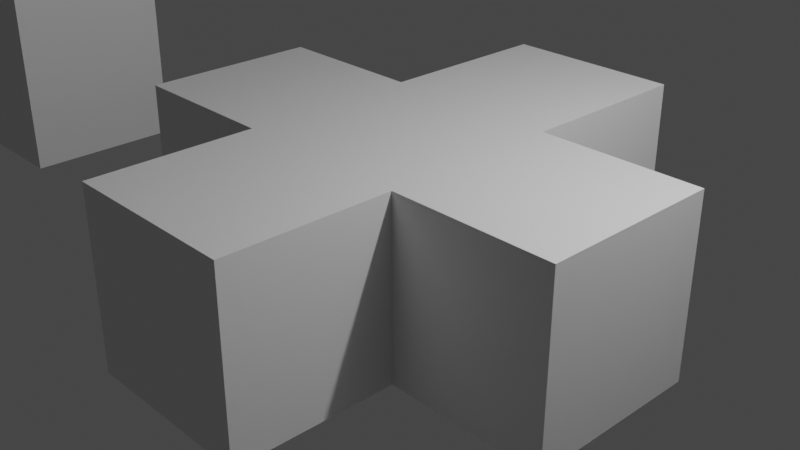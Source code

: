 # Source: FIrstAct.blend  (saved by Blender 2.80.75; exported with 4.5.12 LTS)
import bpy
from mathutils import Matrix  # noqa: F401  (used for matrix-valued properties, if any)

bpy.ops.wm.read_factory_settings(use_empty=True)
scene = bpy.context.scene
scene.name = 'Scene'

# ---- collections
col_collection = bpy.data.collections.new('Collection'); scene.collection.children.link(col_collection)

# ---- materials (node trees are filled in below, after node groups)
mat_material = bpy.data.materials.new('Material')
mat_material.alpha_threshold = 0.0
mat_material.use_transparent_shadow = False
mat_material.line_color = (0.0, 0.0, 0.0, 1.0)

# ---- material node trees
mat_material.use_nodes = True; mat_material.node_tree.nodes.clear()
_N = mat_material.node_tree.nodes; _L = mat_material.node_tree.links
n0 = _N.new('ShaderNodeOutputMaterial'); n0.name = 'Material Output'; n0.location = (300, 300)
n1 = _N.new('ShaderNodeBsdfPrincipled'); n1.name = 'Principled BSDF'; n1.location = (10, 300)
n1.distribution = 'GGX'
n1.subsurface_method = 'BURLEY'
n1.inputs[2].default_value = 0.4
n1.inputs[3].default_value = 1.45
n1.inputs[27].default_value = (0.0, 0.0, 0.0, 1.0)
n1.inputs[28].default_value = 1.0
_L.new(n1.outputs[0], n0.inputs[0])
n0.is_active_output = True

# ---- world
world_world = bpy.data.worlds.new('World'); scene.world = world_world
world_world.use_nodes = True; world_world.node_tree.nodes.clear()
_N = world_world.node_tree.nodes; _L = world_world.node_tree.links
n0 = _N.new('ShaderNodeOutputWorld'); n0.name = 'World Output'; n0.location = (300, 300)
n1 = _N.new('ShaderNodeBackground'); n1.name = 'Background'; n1.location = (10, 300)
n1.inputs[0].default_value = (0.05088, 0.05088, 0.05088, 1.0)
_L.new(n1.outputs[0], n0.inputs[0])
n0.is_active_output = True
world_world.color = (0.05088, 0.05088, 0.05088)
world_world.use_sun_shadow = False
world_world.sun_shadow_jitter_overblur = 0.0

# ---- cameras
cam_camera = bpy.data.cameras.new('Camera')
cam_camera.clip_end = 100.0
cam_camera.ortho_scale = 7.314

# ---- lights
light_light = bpy.data.lights.new('Light', 'POINT')
light_light.transmission_factor = 0.0
light_light.energy = 1000.0
light_light.shadow_soft_size = 0.1
light_light.shadow_maximum_resolution = 0.006
light_light.use_absolute_resolution = True

# ---- meshes
me_cube = bpy.data.meshes.new('Cube')
me_cube.from_pydata([(1.0, -1.03, 0.9704), (1.0, 0.9704, 0.9681), (1.0, -1.032, -1.03), (1.0, 0.9681, -1.032), (-1.0, -1.03, 0.9704), (-1.0, 0.9704, 0.9681), (-1.0, -1.032, -1.03), (-1.0, 0.9681, -1.032), (2.813, -1.03, 0.9704), (2.813, 0.9704, 0.9681), (2.813, -1.032, -1.03), (2.813, 0.9681, -1.032), (-2.742, -1.03, 0.9704), (-2.742, 0.9704, 0.9681), (-2.742, -1.032, -1.03), (-2.742, 0.9681, -1.032), (1.0, -2.867, 0.9725), (1.0, -2.869, -1.027), (-1.0, -2.867, 0.9725), (-1.0, -2.869, -1.027), (1.0, 2.992, 0.9658), (1.0, 2.99, -1.034), (-1.0, 2.992, 0.9658), (-1.0, 2.99, -1.034), (7.032, 0.9251, 4.938), (7.227, 0.9059, 4.938), (6.324, -0.782, -0.863), (6.108, -0.4575, 4.938), (7.414, 0.849, 4.938), (6.051, -0.2699, 4.938), (7.587, 0.7566, 4.938), (6.032, -0.07485, 4.938), (6.051, 0.1202, 4.938), (7.739, 0.6323, 4.938), (7.863, 0.4807, 4.938), (7.955, 0.3078, 4.938), (8.012, 0.1202, 4.938), (8.032, -0.07485, 4.938), (8.012, -0.2699, 4.938), (7.955, -0.4575, 4.938), (7.863, -0.6304, 4.938), (7.739, -0.782, 4.938), (7.587, -0.9063, 4.938), (7.414, -0.9987, 4.938), (6.2, -0.6304, -0.959), (7.227, -1.056, 4.938), (7.032, -1.075, 4.938), (6.108, 0.3078, 4.938), (6.836, -1.056, 4.938), (6.2, 0.4807, 4.938), (6.649, -0.9987, 4.938), (6.324, 0.6323, 4.938), (6.476, 0.7566, 4.938), (6.649, 0.849, 4.938), (6.836, 0.9059, 4.938), (6.476, -0.9063, -0.746), (6.476, -0.9063, 4.938), (6.836, 0.9059, -0.4678), (6.649, 0.849, -0.6126), (6.476, 0.7566, -0.746), (6.324, 0.6323, -0.863), (6.649, -0.9987, -0.6126), (6.2, 0.4807, -0.959), (6.836, -1.056, -0.4679), (6.108, 0.3078, -1.03), (-7.96, 0.975, -1.031), (-7.96, -1.025, 0.9687), (-7.96, -1.025, -1.031), (-5.96, 0.975, 0.9687), (-5.96, 0.975, -1.031), (-5.96, -1.025, 0.9687), (-5.96, -1.025, -1.031), (-7.96, 0.975, 0.9687), (7.032, -1.075, -0.3173), (7.227, -1.056, -0.1667), (7.414, -0.9987, -0.02196), (7.587, -0.9063, 0.1115), (7.739, -0.782, 0.2284), (7.863, -0.6304, 0.3244), (7.955, -0.4575, 0.3957), (8.012, -0.2699, 0.4396), (8.032, -0.07485, 0.4544), (8.012, 0.1202, 0.4396), (7.955, 0.3078, 0.3957), (7.863, 0.4807, 0.3244), (7.739, 0.6323, 0.2284), (6.051, 0.1202, -1.074), (6.032, -0.07485, -1.089), (7.587, 0.7566, 0.1115), (6.051, -0.2699, -1.074), (7.414, 0.849, -0.02196), (6.108, -0.4575, -1.03), (7.227, 0.9059, -0.1667), (7.032, 0.9251, -0.3173), (6.2, -0.6304, 4.938), (6.324, -0.782, 4.938), (-9.992, 0.975, -1.031), (-9.992, -1.025, 0.9687), (-9.992, -1.025, -1.031), (-9.992, 0.975, 0.9687), (-12.0, 0.975, -1.031), (-12.0, -1.025, 0.9687), (-12.0, -1.025, -1.031), (-12.0, 0.975, 0.9687), (-7.96, -1.025, 2.892), (-5.96, 0.975, 2.892), (-5.96, -1.025, 2.892), (-7.96, 0.975, 2.892), (-7.96, -1.025, 4.834), (-5.96, 0.975, 4.834), (-5.96, -1.025, 4.834), (-7.96, 0.975, 4.834), (-9.992, -1.025, 2.846), (-9.992, 0.975, 2.846), (-12.0, -1.025, 2.846), (-12.0, 0.975, 2.846), (-9.992, -1.025, 4.822), (-9.992, 0.975, 4.822), (-12.0, -1.025, 4.822), (-12.0, 0.975, 4.822), (-10.0, -1.025, 2.892), (-10.0, 0.975, 2.892), (-10.0, -1.025, 4.834), (-10.0, 0.975, 4.834), (12.46, -0.782, -0.825), (12.57, -0.6304, -0.9156), (12.33, -0.9063, -0.7146), (12.02, 0.9059, -0.4519), (12.18, 0.849, -0.5886), (12.33, 0.7566, -0.7146), (12.46, 0.6323, -0.825), (12.18, -0.9987, -0.5886), (12.57, 0.4807, -0.9156), (12.02, -1.056, -0.4519), (12.65, 0.3078, -0.983), (11.85, -1.075, -0.3098), (11.69, -1.056, -0.1676), (11.52, -0.9987, -0.03093), (11.38, -0.9063, 0.09504), (11.24, -0.782, 0.2055), (11.14, -0.6304, 0.2961), (11.06, -0.4575, 0.3634), (11.01, -0.2699, 0.4049), (10.99, -0.07485, 0.4189), (11.01, 0.1202, 0.4049), (11.06, 0.3078, 0.3634), (11.14, 0.4807, 0.2961), (11.24, 0.6323, 0.2055), (12.7, 0.1202, -1.024), (12.71, -0.07485, -1.038), (11.38, 0.7566, 0.09504), (12.7, -0.2699, -1.024), (11.52, 0.849, -0.03093), (12.65, -0.4575, -0.983), (11.69, 0.9059, -0.1676), (11.85, 0.9251, -0.3098), (12.48, -0.782, 4.81), (12.59, -0.6304, 4.806), (12.35, -0.9063, 4.815), (12.04, 0.9059, 4.827), (12.2, 0.849, 4.821), (12.35, 0.7566, 4.815), (12.48, 0.6323, 4.81), (12.2, -0.9987, 4.821), (12.59, 0.4807, 4.806), (12.04, -1.056, 4.827), (12.67, 0.3078, 4.803), (11.87, -1.075, 4.834), (11.71, -1.056, 4.84), (11.55, -0.9987, 4.846), (11.4, -0.9063, 4.852), (11.27, -0.782, 4.857), (11.16, -0.6304, 4.861), (11.08, -0.4575, 4.864), (11.03, -0.2699, 4.866), (11.02, -0.07485, 4.867), (11.03, 0.1202, 4.866), (11.08, 0.3078, 4.864), (11.16, 0.4807, 4.861), (11.27, 0.6323, 4.857), (12.72, 0.1202, 4.801), (12.73, -0.07485, 4.8), (11.4, 0.7566, 4.852), (12.72, -0.2699, 4.801), (11.55, 0.849, 4.846), (12.67, -0.4575, 4.803), (11.71, 0.9059, 4.84), (11.87, 0.9251, 4.834)], [], [(4, 6, 19, 18), (3, 2, 6, 7), (6, 4, 12, 14), (5, 1, 20, 22), (0, 2, 10, 8), (5, 4, 0, 1), (9, 8, 10, 11), (2, 3, 11, 10), (1, 0, 8, 9), (3, 1, 9, 11), (15, 14, 12, 13), (4, 5, 13, 12), (7, 6, 14, 15), (5, 7, 15, 13), (16, 18, 19, 17), (2, 0, 16, 17), (0, 4, 18, 16), (6, 2, 17, 19), (22, 20, 21, 23), (3, 7, 23, 21), (7, 5, 22, 23), (1, 3, 21, 20), (39, 38, 80, 79), (42, 41, 77, 76), (27, 94, 44, 91), (36, 35, 83, 82), (49, 47, 64, 62), (28, 25, 92, 90), (54, 53, 58, 57), (47, 32, 86, 64), (29, 27, 91, 89), (95, 56, 55, 26), (94, 95, 26, 44), (72, 68, 105, 107), (71, 67, 66, 70), (65, 67, 71, 69), (67, 65, 96, 98), (69, 71, 70, 68), (65, 69, 68, 72), (24, 54, 57, 93), (79, 80, 142, 141), (33, 30, 88, 85), (41, 40, 78, 77), (52, 51, 60, 59), (56, 50, 61, 55), (34, 35, 36, 37, 38, 39, 40, 41, 42, 43, 45, 46, 48, 50, 56, 95, 94, 27, 29, 31, 32, 47, 49, 51, 52, 53, 54, 24, 25, 28, 30, 33), (46, 45, 74, 73), (53, 52, 59, 58), (43, 42, 76, 75), (37, 36, 82, 81), (31, 29, 89, 87), (35, 34, 84, 83), (34, 33, 85, 84), (45, 43, 75, 74), (48, 46, 73, 63), (50, 48, 63, 61), (38, 37, 81, 80), (32, 31, 87, 86), (25, 24, 93, 92), (51, 49, 62, 60), (40, 39, 79, 78), (30, 28, 90, 88), (97, 98, 102, 101), (72, 66, 97, 99), (65, 72, 99, 96), (66, 67, 98, 97), (102, 100, 103, 101), (101, 103, 115, 114), (98, 96, 100, 102), (96, 99, 103, 100), (104, 107, 121, 120), (66, 72, 107, 104), (68, 70, 106, 105), (70, 66, 104, 106), (109, 110, 108, 111), (105, 106, 110, 109), (106, 104, 108, 110), (107, 105, 109, 111), (114, 115, 119, 118), (99, 97, 112, 113), (103, 99, 113, 115), (97, 101, 114, 112), (117, 116, 118, 119), (112, 114, 118, 116), (113, 112, 116, 117), (115, 113, 117, 119), (120, 121, 123, 122), (108, 104, 120, 122), (107, 111, 123, 121), (111, 108, 122, 123), (138, 139, 171, 170), (93, 57, 127, 155), (88, 90, 152, 150), (59, 60, 130, 129), (74, 75, 137, 136), (91, 44, 125, 153), (75, 76, 138, 137), (63, 73, 135, 133), (82, 83, 145, 144), (61, 63, 133, 131), (87, 89, 151, 149), (81, 82, 144, 143), (85, 88, 150, 147), (90, 92, 154, 152), (83, 84, 146, 145), (57, 58, 128, 127), (58, 59, 129, 128), (73, 74, 136, 135), (89, 91, 153, 151), (86, 87, 149, 148), (84, 85, 147, 146), (77, 78, 140, 139), (60, 62, 132, 130), (26, 55, 126, 124), (44, 26, 124, 125), (92, 93, 155, 154), (62, 64, 134, 132), (78, 79, 141, 140), (80, 81, 143, 142), (55, 61, 131, 126), (64, 86, 148, 134), (76, 77, 139, 138), (178, 179, 182, 184, 186, 187, 159, 160, 161, 162, 164, 166, 180, 181, 183, 185, 157, 156, 158, 163, 165, 167, 168, 169, 170, 171, 172, 173, 174, 175, 176, 177), (125, 124, 156, 157), (128, 129, 161, 160), (135, 136, 168, 167), (126, 131, 163, 158), (139, 140, 172, 171), (141, 142, 174, 173), (143, 144, 176, 175), (153, 125, 157, 185), (127, 128, 160, 159), (152, 154, 186, 184), (124, 126, 158, 156), (148, 149, 181, 180), (155, 127, 159, 187), (140, 141, 173, 172), (137, 138, 170, 169), (150, 152, 184, 182), (144, 145, 177, 176), (149, 151, 183, 181), (151, 153, 185, 183), (145, 146, 178, 177), (134, 148, 180, 166), (130, 132, 164, 162), (146, 147, 179, 178), (129, 130, 162, 161), (132, 134, 166, 164), (154, 155, 187, 186), (133, 135, 167, 165), (136, 137, 169, 168), (142, 143, 175, 174), (147, 150, 182, 179), (131, 133, 165, 163)])
_uv = me_cube.uv_layers.new(name='UVMap')
_uv.uv.foreach_set('vector', [0.625, 0.0, 0.625, 0.25, 0.625, 0.25, 0.625, 0.0, 0.375, 0.25, 0.625, 0.25, 0.625, 0.5, 0.375, 0.5, 0.625, 0.25, 0.625, 0.0, 0.625, 0.0, 0.625, 0.25, 0.625, 0.5, 0.625, 0.75, 0.625, 0.75, 0.625, 0.5, 0.375, 0.0, 0.375, 0.25, 0.375, 0.25, 0.375, 0.0, 0.625, 0.5, 0.875, 0.5, 0.875, 0.75, 0.625, 0.75, 0.125, 0.5, 0.375, 0.5, 0.375, 0.75, 0.125, 0.75, 0.625, 0.25, 0.375, 0.25, 0.375, 0.25, 0.625, 0.25, 0.625, 0.75, 0.875, 0.75, 0.875, 0.75, 0.625, 0.75, 0.625, 1.0, 0.625, 0.75, 0.625, 0.75, 0.625, 1.0, 0.375, 0.5, 0.625, 0.5, 0.625, 0.75, 0.375, 0.75, 0.875, 0.5, 0.625, 0.5, 0.625, 0.5, 0.875, 0.5, 0.375, 0.5, 0.625, 0.5, 0.625, 0.5, 0.375, 0.5, 0.375, 0.75, 0.375, 1.0, 0.375, 1.0, 0.375, 0.75, 0.375, 0.0, 0.625, 0.0, 0.625, 0.25, 0.375, 0.25, 0.375, 0.25, 0.375, 0.0, 0.375, 0.0, 0.375, 0.25, 0.875, 0.75, 0.875, 0.5, 0.875, 0.5, 0.875, 0.75, 0.625, 0.5, 0.625, 0.25, 0.625, 0.25, 0.625, 0.5, 0.375, 0.75, 0.625, 0.75, 0.625, 1.0, 0.375, 1.0, 0.375, 0.25, 0.375, 0.5, 0.375, 0.5, 0.375, 0.25, 0.375, 1.0, 0.375, 0.75, 0.375, 0.75, 0.375, 1.0, 0.625, 0.75, 0.625, 1.0, 0.625, 1.0, 0.625, 0.75, 0.4717, 0.1582, 0.4854, 0.2032, 0.4854, 0.2032, 0.4717, 0.1582, 0.3833, 0.05045, 0.4197, 0.08029, 0.4197, 0.08029, 0.3833, 0.05045, 0.02827, 0.1582, 0.05045, 0.1167, 0.05045, 0.1167, 0.02827, 0.1582, 0.4854, 0.2968, 0.4717, 0.3418, 0.4717, 0.3418, 0.4854, 0.2968, 0.05045, 0.3833, 0.02827, 0.3418, 0.02827, 0.3418, 0.05045, 0.3833, 0.3418, 0.4717, 0.2968, 0.4854, 0.2968, 0.4854, 0.3418, 0.4717, 0.2032, 0.4854, 0.1582, 0.4717, 0.1582, 0.4717, 0.2032, 0.4854, 0.02827, 0.3418, 0.01461, 0.2968, 0.01461, 0.2968, 0.02827, 0.3418, 0.01461, 0.2032, 0.02827, 0.1582, 0.02827, 0.1582, 0.01461, 0.2032, 0.08029, 0.08029, 0.1167, 0.05045, 0.1167, 0.05045, 0.08029, 0.08029, 0.05045, 0.1167, 0.08029, 0.08029, 0.08029, 0.08029, 0.05045, 0.1167, 0.875, 0.5, 0.875, 0.75, 0.875, 0.75, 0.875, 0.5, 0.375, 0.25, 0.375, 0.5, 0.625, 0.5, 0.625, 0.25, 0.375, 0.5, 0.375, 0.75, 0.625, 0.75, 0.625, 0.5, 0.375, 0.75, 0.375, 0.5, 0.375, 0.5, 0.375, 0.75, 0.125, 0.5, 0.125, 0.75, 0.375, 0.75, 0.375, 0.5, 0.625, 0.5, 0.625, 0.75, 0.875, 0.75, 0.875, 0.5, 0.25, 0.49, 0.2032, 0.4854, 0.2032, 0.4854, 0.25, 0.49, 0.4717, 0.1582, 0.4854, 0.2032, 0.4854, 0.2032, 0.4717, 0.1582, 0.4197, 0.4197, 0.3833, 0.4496, 0.3833, 0.4496, 0.4197, 0.4197, 0.4197, 0.08029, 0.4496, 0.1167, 0.4496, 0.1167, 0.4197, 0.08029, 0.1167, 0.4496, 0.08029, 0.4197, 0.08029, 0.4197, 0.1167, 0.4496, 0.1167, 0.05045, 0.1582, 0.02827, 0.1582, 0.02827, 0.1167, 0.05045, 0.4496, 0.3833, 0.4717, 0.3418, 0.4854, 0.2968, 0.49, 0.25, 0.4854, 0.2032, 0.4717, 0.1582, 0.4496, 0.1167, 0.4197, 0.08029, 0.3833, 0.05045, 0.3418, 0.02827, 0.2968, 0.01461, 0.25, 0.01, 0.2032, 0.01461, 0.1582, 0.02827, 0.1167, 0.05045, 0.08029, 0.08029, 0.05045, 0.1167, 0.02827, 0.1582, 0.01461, 0.2032, 0.01, 0.25, 0.01461, 0.2968, 0.02827, 0.3418, 0.05045, 0.3833, 0.08029, 0.4197, 0.1167, 0.4496, 0.1582, 0.4717, 0.2032, 0.4854, 0.25, 0.49, 0.2968, 0.4854, 0.3418, 0.4717, 0.3833, 0.4496, 0.4197, 0.4197, 0.25, 0.01, 0.2968, 0.01461, 0.2968, 0.01461, 0.25, 0.01, 0.1582, 0.4717, 0.1167, 0.4496, 0.1167, 0.4496, 0.1582, 0.4717, 0.3418, 0.02827, 0.3833, 0.05045, 0.3833, 0.05045, 0.3418, 0.02827, 0.49, 0.25, 0.4854, 0.2968, 0.4854, 0.2968, 0.49, 0.25, 0.01, 0.25, 0.01461, 0.2032, 0.01461, 0.2032, 0.01, 0.25, 0.4717, 0.3418, 0.4496, 0.3833, 0.4496, 0.3833, 0.4717, 0.3418, 0.4496, 0.3833, 0.4197, 0.4197, 0.4197, 0.4197, 0.4496, 0.3833, 0.2968, 0.01461, 0.3418, 0.02827, 0.3418, 0.02827, 0.2968, 0.01461, 0.2032, 0.01461, 0.25, 0.01, 0.25, 0.01, 0.2032, 0.01461, 0.1582, 0.02827, 0.2032, 0.01461, 0.2032, 0.01461, 0.1582, 0.02827, 0.4854, 0.2032, 0.49, 0.25, 0.49, 0.25, 0.4854, 0.2032, 0.01461, 0.2968, 0.01, 0.25, 0.01, 0.25, 0.01461, 0.2968, 0.2968, 0.4854, 0.25, 0.49, 0.25, 0.49, 0.2968, 0.4854, 0.08029, 0.4197, 0.05045, 0.3833, 0.05045, 0.3833, 0.08029, 0.4197, 0.4496, 0.1167, 0.4717, 0.1582, 0.4717, 0.1582, 0.4496, 0.1167, 0.3833, 0.4496, 0.3418, 0.4717, 0.3418, 0.4717, 0.3833, 0.4496, 0.625, 0.5, 0.375, 0.5, 0.375, 0.5, 0.625, 0.5, 0.625, 0.0, 0.625, 0.25, 0.625, 0.25, 0.625, 0.0, 0.625, 0.5, 0.875, 0.5, 0.875, 0.5, 0.625, 0.5, 0.625, 0.5, 0.375, 0.5, 0.375, 0.5, 0.625, 0.5, 0.375, 0.75, 0.375, 1.0, 0.625, 1.0, 0.625, 0.75, 0.625, 0.75, 0.625, 1.0, 0.625, 1.0, 0.625, 0.75, 0.375, 0.75, 0.375, 0.5, 0.375, 0.5, 0.375, 0.75, 0.625, 0.5, 0.875, 0.5, 0.875, 0.5, 0.625, 0.5, 0.625, 0.25, 0.625, 0.0, 0.625, 0.0, 0.625, 0.25, 0.625, 0.25, 0.625, 0.0, 0.625, 0.0, 0.625, 0.25, 0.375, 0.5, 0.375, 0.75, 0.375, 0.75, 0.375, 0.5, 0.625, 0.25, 0.625, 0.5, 0.625, 0.5, 0.625, 0.25, 0.375, 0.0, 0.375, 0.25, 0.625, 0.25, 0.625, 0.0, 0.375, 0.5, 0.375, 0.75, 0.375, 0.75, 0.375, 0.5, 0.625, 0.25, 0.625, 0.5, 0.625, 0.5, 0.625, 0.25, 0.875, 0.5, 0.875, 0.75, 0.875, 0.75, 0.875, 0.5, 0.625, 0.75, 0.625, 1.0, 0.625, 1.0, 0.625, 0.75, 0.625, 0.0, 0.625, 0.25, 0.625, 0.25, 0.625, 0.0, 0.875, 0.5, 0.875, 0.5, 0.875, 0.5, 0.875, 0.5, 0.625, 0.5, 0.625, 0.5, 0.625, 0.5, 0.625, 0.5, 0.625, 0.0, 0.625, 0.25, 0.625, 0.25, 0.625, 0.0, 0.625, 0.5, 0.625, 0.5, 0.625, 0.5, 0.625, 0.5, 0.625, 0.0, 0.625, 0.25, 0.625, 0.25, 0.625, 0.0, 0.875, 0.5, 0.875, 0.5, 0.875, 0.5, 0.875, 0.5, 0.625, 0.25, 0.625, 0.0, 0.625, 0.0, 0.625, 0.25, 0.625, 0.5, 0.625, 0.5, 0.625, 0.5, 0.625, 0.5, 0.875, 0.5, 0.875, 0.5, 0.875, 0.5, 0.875, 0.5, 0.625, 0.0, 0.625, 0.25, 0.625, 0.25, 0.625, 0.0, 0.3833, 0.05045, 0.4197, 0.08029, 0.4197, 0.08029, 0.3833, 0.05045, 0.25, 0.49, 0.2032, 0.4854, 0.2032, 0.4854, 0.25, 0.49, 0.3833, 0.4496, 0.3418, 0.4717, 0.3418, 0.4717, 0.3833, 0.4496, 0.1167, 0.4496, 0.08029, 0.4197, 0.08029, 0.4197, 0.1167, 0.4496, 0.2968, 0.01461, 0.3418, 0.02827, 0.3418, 0.02827, 0.2968, 0.01461, 0.02827, 0.1582, 0.05045, 0.1167, 0.05045, 0.1167, 0.02827, 0.1582, 0.3418, 0.02827, 0.3833, 0.05045, 0.3833, 0.05045, 0.3418, 0.02827, 0.2032, 0.01461, 0.25, 0.01, 0.25, 0.01, 0.2032, 0.01461, 0.4854, 0.2968, 0.4717, 0.3418, 0.4717, 0.3418, 0.4854, 0.2968, 0.1582, 0.02827, 0.2032, 0.01461, 0.2032, 0.01461, 0.1582, 0.02827, 0.01, 0.25, 0.01461, 0.2032, 0.01461, 0.2032, 0.01, 0.25, 0.49, 0.25, 0.4854, 0.2968, 0.4854, 0.2968, 0.49, 0.25, 0.4197, 0.4197, 0.3833, 0.4496, 0.3833, 0.4496, 0.4197, 0.4197, 0.3418, 0.4717, 0.2968, 0.4854, 0.2968, 0.4854, 0.3418, 0.4717, 0.4717, 0.3418, 0.4496, 0.3833, 0.4496, 0.3833, 0.4717, 0.3418, 0.2032, 0.4854, 0.1582, 0.4717, 0.1582, 0.4717, 0.2032, 0.4854, 0.1582, 0.4717, 0.1167, 0.4496, 0.1167, 0.4496, 0.1582, 0.4717, 0.25, 0.01, 0.2968, 0.01461, 0.2968, 0.01461, 0.25, 0.01, 0.01461, 0.2032, 0.02827, 0.1582, 0.02827, 0.1582, 0.01461, 0.2032, 0.01461, 0.2968, 0.01, 0.25, 0.01, 0.25, 0.01461, 0.2968, 0.4496, 0.3833, 0.4197, 0.4197, 0.4197, 0.4197, 0.4496, 0.3833, 0.4197, 0.08029, 0.4496, 0.1167, 0.4496, 0.1167, 0.4197, 0.08029, 0.08029, 0.4197, 0.05045, 0.3833, 0.05045, 0.3833, 0.08029, 0.4197, 0.08029, 0.08029, 0.1167, 0.05045, 0.1167, 0.05045, 0.08029, 0.08029, 0.05045, 0.1167, 0.08029, 0.08029, 0.08029, 0.08029, 0.05045, 0.1167, 0.2968, 0.4854, 0.25, 0.49, 0.25, 0.49, 0.2968, 0.4854, 0.05045, 0.3833, 0.02827, 0.3418, 0.02827, 0.3418, 0.05045, 0.3833, 0.4496, 0.1167, 0.4717, 0.1582, 0.4717, 0.1582, 0.4496, 0.1167, 0.4854, 0.2032, 0.49, 0.25, 0.49, 0.25, 0.4854, 0.2032, 0.1167, 0.05045, 0.1582, 0.02827, 0.1582, 0.02827, 0.1167, 0.05045, 0.02827, 0.3418, 0.01461, 0.2968, 0.01461, 0.2968, 0.02827, 0.3418, 0.3833, 0.05045, 0.4197, 0.08029, 0.4197, 0.08029, 0.3833, 0.05045, 0.4496, 0.3833, 0.4197, 0.4197, 0.3833, 0.4496, 0.3418, 0.4717, 0.2968, 0.4854, 0.25, 0.49, 0.2032, 0.4854, 0.1582, 0.4717, 0.1167, 0.4496, 0.08029, 0.4197, 0.05045, 0.3833, 0.02827, 0.3418, 0.01461, 0.2968, 0.01, 0.25, 0.01461, 0.2032, 0.02827, 0.1582, 0.05045, 0.1167, 0.08029, 0.08029, 0.1167, 0.05045, 0.1582, 0.02827, 0.2032, 0.01461, 0.25, 0.01, 0.2968, 0.01461, 0.3418, 0.02827, 0.3833, 0.05045, 0.4197, 0.08029, 0.4496, 0.1167, 0.4717, 0.1582, 0.4854, 0.2032, 0.49, 0.25, 0.4854, 0.2968, 0.4717, 0.3418, 0.05045, 0.1167, 0.08029, 0.08029, 0.08029, 0.08029, 0.05045, 0.1167, 0.1582, 0.4717, 0.1167, 0.4496, 0.1167, 0.4496, 0.1582, 0.4717, 0.25, 0.01, 0.2968, 0.01461, 0.2968, 0.01461, 0.25, 0.01, 0.1167, 0.05045, 0.1582, 0.02827, 0.1582, 0.02827, 0.1167, 0.05045, 0.4197, 0.08029, 0.4496, 0.1167, 0.4496, 0.1167, 0.4197, 0.08029, 0.4717, 0.1582, 0.4854, 0.2032, 0.4854, 0.2032, 0.4717, 0.1582, 0.49, 0.25, 0.4854, 0.2968, 0.4854, 0.2968, 0.49, 0.25, 0.02827, 0.1582, 0.05045, 0.1167, 0.05045, 0.1167, 0.02827, 0.1582, 0.2032, 0.4854, 0.1582, 0.4717, 0.1582, 0.4717, 0.2032, 0.4854, 0.3418, 0.4717, 0.2968, 0.4854, 0.2968, 0.4854, 0.3418, 0.4717, 0.08029, 0.08029, 0.1167, 0.05045, 0.1167, 0.05045, 0.08029, 0.08029, 0.01461, 0.2968, 0.01, 0.25, 0.01, 0.25, 0.01461, 0.2968, 0.25, 0.49, 0.2032, 0.4854, 0.2032, 0.4854, 0.25, 0.49, 0.4496, 0.1167, 0.4717, 0.1582, 0.4717, 0.1582, 0.4496, 0.1167, 0.3418, 0.02827, 0.3833, 0.05045, 0.3833, 0.05045, 0.3418, 0.02827, 0.3833, 0.4496, 0.3418, 0.4717, 0.3418, 0.4717, 0.3833, 0.4496, 0.4854, 0.2968, 0.4717, 0.3418, 0.4717, 0.3418, 0.4854, 0.2968, 0.01, 0.25, 0.01461, 0.2032, 0.01461, 0.2032, 0.01, 0.25, 0.01461, 0.2032, 0.02827, 0.1582, 0.02827, 0.1582, 0.01461, 0.2032, 0.4717, 0.3418, 0.4496, 0.3833, 0.4496, 0.3833, 0.4717, 0.3418, 0.02827, 0.3418, 0.01461, 0.2968, 0.01461, 0.2968, 0.02827, 0.3418, 0.08029, 0.4197, 0.05045, 0.3833, 0.05045, 0.3833, 0.08029, 0.4197, 0.4496, 0.3833, 0.4197, 0.4197, 0.4197, 0.4197, 0.4496, 0.3833, 0.1167, 0.4496, 0.08029, 0.4197, 0.08029, 0.4197, 0.1167, 0.4496, 0.05045, 0.3833, 0.02827, 0.3418, 0.02827, 0.3418, 0.05045, 0.3833, 0.2968, 0.4854, 0.25, 0.49, 0.25, 0.49, 0.2968, 0.4854, 0.2032, 0.01461, 0.25, 0.01, 0.25, 0.01, 0.2032, 0.01461, 0.2968, 0.01461, 0.3418, 0.02827, 0.3418, 0.02827, 0.2968, 0.01461, 0.4854, 0.2032, 0.49, 0.25, 0.49, 0.25, 0.4854, 0.2032, 0.4197, 0.4197, 0.3833, 0.4496, 0.3833, 0.4496, 0.4197, 0.4197, 0.1582, 0.02827, 0.2032, 0.01461, 0.2032, 0.01461, 0.1582, 0.02827])
me_cube.materials.append(mat_material)
me_cube.use_remesh_preserve_volume = False
me_cube.use_remesh_preserve_attributes = False
me_cube.use_mirror_vertex_groups = False
me_cube.update()

# ---- objects
ob_cube = bpy.data.objects.new('Cube', me_cube)
ob_light = bpy.data.objects.new('Light', light_light)
ob_camera = bpy.data.objects.new('Camera', cam_camera)

# ---- transforms, parenting, visibility, modifiers, constraints
ob_cube.location = (0.0, 0.0, 0.0)
ob_cube.lock_rotations_4d = False
ob_cube.empty_display_type = 'ARROWS'
ob_cube.lineart.crease_threshold = 0.0
ob_light.location = (4.076, 1.005, 5.904)
ob_light.rotation_euler = (0.6503, 0.05522, 1.866)
ob_light.lock_rotations_4d = False
ob_light.empty_display_type = 'ARROWS'
ob_light.color = (0.0, 0.0, 0.0, 0.0)
ob_light.lineart.crease_threshold = 0.0
ob_camera.location = (7.359, -6.926, 4.958)
ob_camera.rotation_euler = (1.109, 0.0, 0.8149)
ob_camera.lock_rotations_4d = False
ob_camera.empty_display_type = 'ARROWS'
ob_camera.color = (0.0, 0.0, 0.0, 0.0)
ob_camera.display_type = 'WIRE'
ob_camera.lineart.crease_threshold = 0.0

# ---- collection membership
col_collection.objects.link(ob_cube)
col_collection.objects.link(ob_light)
col_collection.objects.link(ob_camera)

# ---- scene / render settings (as saved in the file)
scene.camera = ob_camera
scene.frame_start = 1; scene.frame_end = 250; scene.frame_set(112)
scene.render.engine = 'BLENDER_EEVEE_NEXT'
scene.cycles.use_denoising = False
scene.cycles.samples = 128
scene.cycles.sampling_pattern = 'TABULATED_SOBOL'
scene.cycles.use_adaptive_sampling = False
scene.cycles.use_light_tree = False
scene.view_settings.view_transform = 'Filmic'
bpy.context.view_layer.update()
